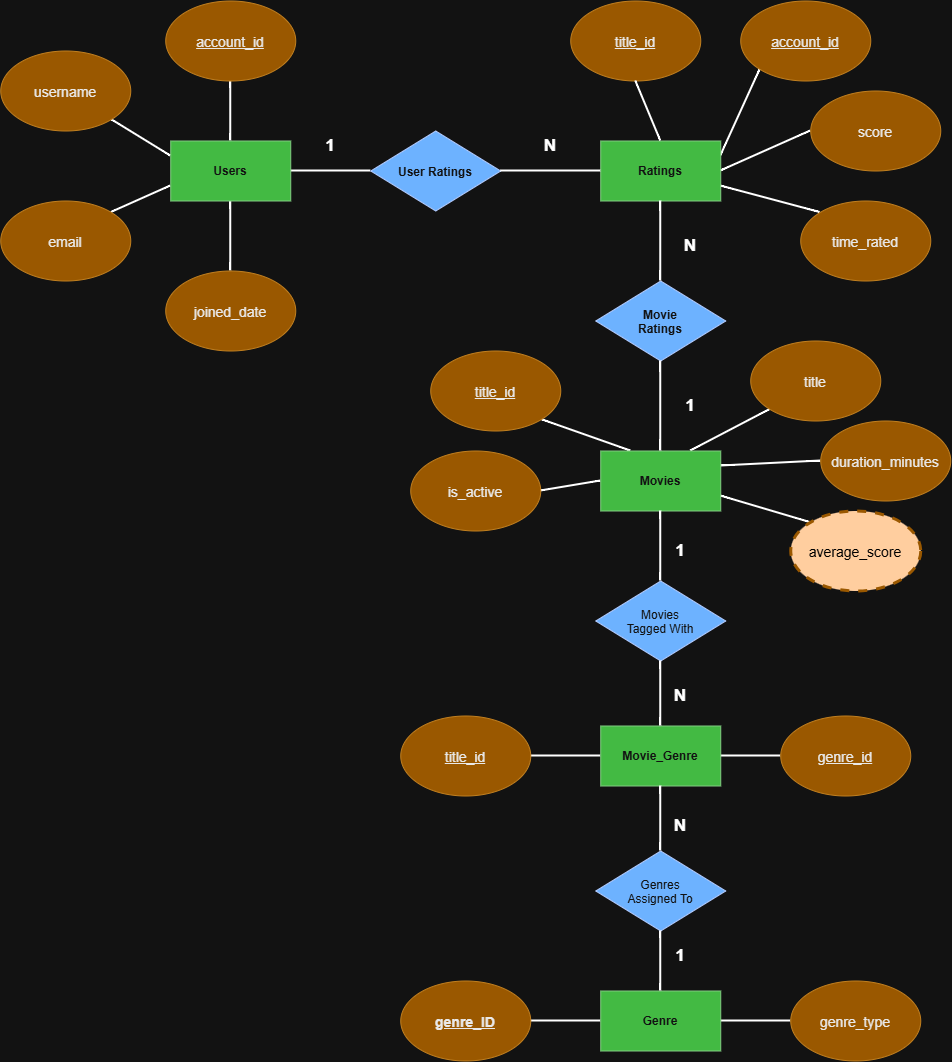

The diagram above was exported from draw.io. Its source (the exported page's mxGraphModel, read from the mxfile embedded in the PNG):
<mxGraphModel dx="2387" dy="1900" grid="1" gridSize="10" guides="1" tooltips="1" connect="1" arrows="1" fold="1" page="1" pageScale="1" pageWidth="850" pageHeight="1100" math="0" shadow="0">
  <root>
    <mxCell id="0" />
    <mxCell id="1" parent="0" />
    <mxCell id="2TDMqYF7WW6wLYW5FzVv-8" edge="1" parent="1" source="2TDMqYF7WW6wLYW5FzVv-1" style="edgeStyle=none;curved=1;rounded=0;orthogonalLoop=1;jettySize=auto;html=1;fontSize=12;startSize=8;endSize=8;endArrow=none;endFill=0;strokeWidth=2;" target="2TDMqYF7WW6wLYW5FzVv-4" value="">
      <mxGeometry relative="1" as="geometry" />
    </mxCell>
    <mxCell id="2TDMqYF7WW6wLYW5FzVv-13" edge="1" parent="1" source="2TDMqYF7WW6wLYW5FzVv-1" style="edgeStyle=none;curved=1;rounded=0;orthogonalLoop=1;jettySize=auto;html=1;exitX=0;exitY=0.25;exitDx=0;exitDy=0;entryX=1;entryY=1;entryDx=0;entryDy=0;fontSize=12;startSize=8;endSize=8;endArrow=none;endFill=0;strokeWidth=2;" target="2TDMqYF7WW6wLYW5FzVv-10">
      <mxGeometry relative="1" as="geometry" />
    </mxCell>
    <mxCell id="2TDMqYF7WW6wLYW5FzVv-15" edge="1" parent="1" source="2TDMqYF7WW6wLYW5FzVv-1" style="edgeStyle=none;curved=1;rounded=0;orthogonalLoop=1;jettySize=auto;html=1;exitX=0;exitY=0.75;exitDx=0;exitDy=0;entryX=1;entryY=0;entryDx=0;entryDy=0;fontSize=12;startSize=8;endSize=8;endArrow=none;endFill=0;strokeWidth=2;" target="2TDMqYF7WW6wLYW5FzVv-14">
      <mxGeometry relative="1" as="geometry" />
    </mxCell>
    <mxCell id="2TDMqYF7WW6wLYW5FzVv-17" edge="1" parent="1" source="2TDMqYF7WW6wLYW5FzVv-1" style="edgeStyle=none;curved=1;rounded=0;orthogonalLoop=1;jettySize=auto;html=1;entryX=0.5;entryY=0;entryDx=0;entryDy=0;fontSize=12;startSize=8;endSize=8;endArrow=none;endFill=0;strokeWidth=2;" target="2TDMqYF7WW6wLYW5FzVv-16">
      <mxGeometry relative="1" as="geometry" />
    </mxCell>
    <mxCell id="2TDMqYF7WW6wLYW5FzVv-19" edge="1" parent="1" source="2TDMqYF7WW6wLYW5FzVv-1" style="edgeStyle=none;curved=1;rounded=0;orthogonalLoop=1;jettySize=auto;html=1;exitX=1;exitY=0.5;exitDx=0;exitDy=0;entryX=0;entryY=0.5;entryDx=0;entryDy=0;fontSize=12;startSize=8;endSize=8;endArrow=none;endFill=0;strokeWidth=2;" target="2TDMqYF7WW6wLYW5FzVv-18">
      <mxGeometry relative="1" as="geometry" />
    </mxCell>
    <mxCell id="2TDMqYF7WW6wLYW5FzVv-1" parent="1" style="whiteSpace=wrap;html=1;fillColor=#008a00;fontColor=#ffffff;strokeColor=#005700;" value="&lt;b&gt;Users&lt;/b&gt;" vertex="1">
      <mxGeometry height="60" width="120" x="160" y="-180" as="geometry" />
    </mxCell>
    <mxCell id="2TDMqYF7WW6wLYW5FzVv-4" parent="1" style="ellipse;whiteSpace=wrap;html=1;shapeInside=1;fillColor=#f0a30a;strokeColor=#BD7000;fontColor=light-dark(#000000,#E9E9E9);fontSize=14;" value="&lt;u&gt;account_id&lt;/u&gt;&lt;br&gt;&lt;div&gt;&lt;br&gt;&lt;/div&gt;" vertex="1">
      <mxGeometry height="80" width="130" x="155" y="-320" as="geometry" />
    </mxCell>
    <mxCell id="2TDMqYF7WW6wLYW5FzVv-10" parent="1" style="ellipse;whiteSpace=wrap;html=1;shapeInside=1;fillColor=#f0a30a;strokeColor=#BD7000;fontColor=light-dark(#000000,#E9E9E9);fontSize=14;" value="&lt;div&gt;username&lt;/div&gt;&lt;div&gt;&lt;br&gt;&lt;/div&gt;" vertex="1">
      <mxGeometry height="80" width="130" x="-10" y="-270" as="geometry" />
    </mxCell>
    <mxCell id="2TDMqYF7WW6wLYW5FzVv-14" parent="1" style="ellipse;whiteSpace=wrap;html=1;shapeInside=1;fillColor=#f0a30a;strokeColor=#BD7000;fontColor=light-dark(#000000,#E9E9E9);fontSize=14;" value="&lt;div&gt;email&lt;/div&gt;" vertex="1">
      <mxGeometry height="80" width="130" x="-10" y="-120" as="geometry" />
    </mxCell>
    <mxCell id="2TDMqYF7WW6wLYW5FzVv-16" parent="1" style="ellipse;whiteSpace=wrap;html=1;shapeInside=1;fillColor=#f0a30a;strokeColor=#BD7000;fontColor=light-dark(#000000,#E9E9E9);fontSize=14;" value="&lt;div&gt;joined_date&lt;/div&gt;" vertex="1">
      <mxGeometry height="80" width="130" x="155" y="-50" as="geometry" />
    </mxCell>
    <mxCell id="2TDMqYF7WW6wLYW5FzVv-18" parent="1" style="rhombus;whiteSpace=wrap;html=1;shapeInside=1;fillColor=#0050ef;fontColor=#ffffff;strokeColor=#001DBC;" value="&lt;b&gt;User Ratings&lt;/b&gt;" vertex="1">
      <mxGeometry height="80" width="130" x="360" y="-190" as="geometry" />
    </mxCell>
    <mxCell id="2TDMqYF7WW6wLYW5FzVv-31" edge="1" parent="1" source="2TDMqYF7WW6wLYW5FzVv-20" style="edgeStyle=none;curved=1;rounded=0;orthogonalLoop=1;jettySize=auto;html=1;exitX=0.25;exitY=0;exitDx=0;exitDy=0;entryX=1;entryY=1;entryDx=0;entryDy=0;fontSize=12;startSize=8;endSize=8;endArrow=none;endFill=0;strokeWidth=2;" target="2TDMqYF7WW6wLYW5FzVv-24">
      <mxGeometry relative="1" as="geometry" />
    </mxCell>
    <mxCell id="2TDMqYF7WW6wLYW5FzVv-32" edge="1" parent="1" source="2TDMqYF7WW6wLYW5FzVv-20" style="edgeStyle=none;curved=1;rounded=0;orthogonalLoop=1;jettySize=auto;html=1;exitX=0.75;exitY=0;exitDx=0;exitDy=0;entryX=0;entryY=1;entryDx=0;entryDy=0;fontSize=12;startSize=8;endSize=8;endArrow=none;endFill=0;strokeWidth=2;" target="2TDMqYF7WW6wLYW5FzVv-26">
      <mxGeometry relative="1" as="geometry" />
    </mxCell>
    <mxCell id="2TDMqYF7WW6wLYW5FzVv-34" edge="1" parent="1" source="2TDMqYF7WW6wLYW5FzVv-20" style="edgeStyle=none;curved=1;rounded=0;orthogonalLoop=1;jettySize=auto;html=1;exitX=0;exitY=0.5;exitDx=0;exitDy=0;entryX=1;entryY=0.5;entryDx=0;entryDy=0;fontSize=12;startSize=8;endSize=8;endArrow=none;endFill=0;strokeWidth=2;" target="2TDMqYF7WW6wLYW5FzVv-28">
      <mxGeometry relative="1" as="geometry" />
    </mxCell>
    <mxCell id="2TDMqYF7WW6wLYW5FzVv-35" edge="1" parent="1" source="2TDMqYF7WW6wLYW5FzVv-20" style="edgeStyle=none;curved=1;rounded=0;orthogonalLoop=1;jettySize=auto;html=1;exitX=1;exitY=0.25;exitDx=0;exitDy=0;entryX=0;entryY=0.5;entryDx=0;entryDy=0;fontSize=12;startSize=8;endSize=8;endArrow=none;endFill=0;strokeWidth=2;" target="2TDMqYF7WW6wLYW5FzVv-29">
      <mxGeometry relative="1" as="geometry" />
    </mxCell>
    <mxCell id="2TDMqYF7WW6wLYW5FzVv-36" edge="1" parent="1" source="2TDMqYF7WW6wLYW5FzVv-20" style="edgeStyle=none;curved=1;rounded=0;orthogonalLoop=1;jettySize=auto;html=1;exitX=1;exitY=0.75;exitDx=0;exitDy=0;entryX=0;entryY=0;entryDx=0;entryDy=0;fontSize=12;startSize=8;endSize=8;endArrow=none;endFill=0;strokeWidth=2;" target="2TDMqYF7WW6wLYW5FzVv-30">
      <mxGeometry relative="1" as="geometry" />
    </mxCell>
    <mxCell id="2TDMqYF7WW6wLYW5FzVv-20" parent="1" style="whiteSpace=wrap;html=1;fillColor=#008a00;fontColor=#ffffff;strokeColor=#005700;" value="&lt;b&gt;Movies&lt;/b&gt;" vertex="1">
      <mxGeometry height="60" width="120" x="590" y="130" as="geometry" />
    </mxCell>
    <mxCell id="2TDMqYF7WW6wLYW5FzVv-22" parent="1" style="text;html=1;whiteSpace=wrap;strokeColor=none;fillColor=none;align=center;verticalAlign=middle;rounded=0;fontSize=17;fontStyle=1" value="1" vertex="1">
      <mxGeometry height="30" width="60" x="290" y="-190" as="geometry" />
    </mxCell>
    <mxCell id="2TDMqYF7WW6wLYW5FzVv-23" parent="1" style="text;html=1;whiteSpace=wrap;strokeColor=none;fillColor=none;align=center;verticalAlign=middle;rounded=0;fontSize=17;fontStyle=1" value="N" vertex="1">
      <mxGeometry height="30" width="60" x="510" y="-190" as="geometry" />
    </mxCell>
    <mxCell id="2TDMqYF7WW6wLYW5FzVv-24" parent="1" style="ellipse;whiteSpace=wrap;html=1;shapeInside=1;fillColor=#f0a30a;strokeColor=#BD7000;fontColor=light-dark(#000000,#E9E9E9);fontSize=14;" value="&lt;div&gt;&lt;u&gt;title_id&lt;/u&gt;&lt;/div&gt;" vertex="1">
      <mxGeometry height="80" width="130" x="420" y="30" as="geometry" />
    </mxCell>
    <mxCell id="2TDMqYF7WW6wLYW5FzVv-25" edge="1" parent="1" source="2TDMqYF7WW6wLYW5FzVv-24" style="edgeStyle=orthogonalEdgeStyle;curved=1;rounded=0;orthogonalLoop=1;jettySize=auto;html=1;innerLoopWaypoints=1;exitX=0.5;exitY=1;exitDx=0;exitDy=0;fontSize=12;startSize=8;endSize=8;" target="2TDMqYF7WW6wLYW5FzVv-24">
      <mxGeometry relative="1" as="geometry" />
    </mxCell>
    <mxCell id="2TDMqYF7WW6wLYW5FzVv-26" parent="1" style="ellipse;whiteSpace=wrap;html=1;shapeInside=1;fillColor=#f0a30a;strokeColor=#BD7000;fontColor=light-dark(#000000,#E9E9E9);fontSize=14;" value="title" vertex="1">
      <mxGeometry height="80" width="130" x="740" y="20" as="geometry" />
    </mxCell>
    <mxCell id="2TDMqYF7WW6wLYW5FzVv-28" parent="1" style="ellipse;whiteSpace=wrap;html=1;shapeInside=1;fillColor=#f0a30a;strokeColor=#BD7000;fontColor=light-dark(#000000,#E9E9E9);fontSize=14;" value="is_active" vertex="1">
      <mxGeometry height="80" width="130" x="400" y="130" as="geometry" />
    </mxCell>
    <mxCell id="2TDMqYF7WW6wLYW5FzVv-29" parent="1" style="ellipse;whiteSpace=wrap;html=1;shapeInside=1;fillColor=#f0a30a;strokeColor=#BD7000;fontColor=light-dark(#000000,#E9E9E9);fontSize=14;" value="duration_minutes" vertex="1">
      <mxGeometry height="80" width="130" x="810" y="100" as="geometry" />
    </mxCell>
    <mxCell id="2TDMqYF7WW6wLYW5FzVv-30" parent="1" style="ellipse;whiteSpace=wrap;html=1;shapeInside=1;fillColor=light-dark(#F0A30A,#FFCE9F);strokeColor=light-dark(#BD7000, #9a5800);fontColor=light-dark(#000000,#000000);fontSize=14;dashed=1;gradientColor=none;strokeWidth=3;perimeterSpacing=0;labelBorderColor=none;" value="average_score" vertex="1">
      <mxGeometry height="80" width="130" x="780" y="190" as="geometry" />
    </mxCell>
    <mxCell id="2TDMqYF7WW6wLYW5FzVv-44" edge="1" parent="1" source="2TDMqYF7WW6wLYW5FzVv-38" style="edgeStyle=none;curved=1;rounded=0;orthogonalLoop=1;jettySize=auto;html=1;exitX=1;exitY=0.25;exitDx=0;exitDy=0;entryX=0;entryY=1;entryDx=0;entryDy=0;fontSize=12;startSize=8;endSize=8;endArrow=none;endFill=0;strokeWidth=2;" target="2TDMqYF7WW6wLYW5FzVv-40">
      <mxGeometry relative="1" as="geometry" />
    </mxCell>
    <mxCell id="2TDMqYF7WW6wLYW5FzVv-45" edge="1" parent="1" source="2TDMqYF7WW6wLYW5FzVv-38" style="edgeStyle=none;curved=1;rounded=0;orthogonalLoop=1;jettySize=auto;html=1;exitX=1;exitY=0.5;exitDx=0;exitDy=0;entryX=0;entryY=0.5;entryDx=0;entryDy=0;fontSize=12;startSize=8;endSize=8;endArrow=none;endFill=0;strokeWidth=2;" target="2TDMqYF7WW6wLYW5FzVv-41">
      <mxGeometry relative="1" as="geometry" />
    </mxCell>
    <mxCell id="2TDMqYF7WW6wLYW5FzVv-46" edge="1" parent="1" source="2TDMqYF7WW6wLYW5FzVv-38" style="edgeStyle=none;curved=1;rounded=0;orthogonalLoop=1;jettySize=auto;html=1;exitX=1;exitY=0.75;exitDx=0;exitDy=0;entryX=0;entryY=0;entryDx=0;entryDy=0;fontSize=12;startSize=8;endSize=8;endArrow=none;endFill=0;strokeWidth=2;" target="2TDMqYF7WW6wLYW5FzVv-42">
      <mxGeometry relative="1" as="geometry" />
    </mxCell>
    <mxCell id="2TDMqYF7WW6wLYW5FzVv-38" parent="1" style="whiteSpace=wrap;html=1;fillColor=#008a00;fontColor=#ffffff;strokeColor=#005700;" value="&lt;b&gt;Ratings&lt;/b&gt;" vertex="1">
      <mxGeometry height="60" width="120" x="590" y="-180" as="geometry" />
    </mxCell>
    <mxCell id="2TDMqYF7WW6wLYW5FzVv-39" parent="1" style="ellipse;whiteSpace=wrap;html=1;shapeInside=1;fillColor=#f0a30a;strokeColor=#BD7000;fontColor=light-dark(#000000,#E9E9E9);fontSize=14;" value="&lt;u&gt;title_id&lt;/u&gt;" vertex="1">
      <mxGeometry height="80" width="130" x="560" y="-320" as="geometry" />
    </mxCell>
    <mxCell id="2TDMqYF7WW6wLYW5FzVv-40" parent="1" style="ellipse;whiteSpace=wrap;html=1;shapeInside=1;fillColor=#f0a30a;strokeColor=#BD7000;fontColor=light-dark(#000000,#E9E9E9);fontSize=14;" value="&lt;u&gt;account_id&lt;/u&gt;&lt;div&gt;&lt;br&gt;&lt;/div&gt;" vertex="1">
      <mxGeometry height="80" width="130" x="730" y="-320" as="geometry" />
    </mxCell>
    <mxCell id="2TDMqYF7WW6wLYW5FzVv-41" parent="1" style="ellipse;whiteSpace=wrap;html=1;shapeInside=1;fillColor=#f0a30a;strokeColor=#BD7000;fontColor=light-dark(#000000,#E9E9E9);fontSize=14;" value="&lt;div&gt;score&lt;/div&gt;" vertex="1">
      <mxGeometry height="80" width="130" x="800" y="-230" as="geometry" />
    </mxCell>
    <mxCell id="2TDMqYF7WW6wLYW5FzVv-42" parent="1" style="ellipse;whiteSpace=wrap;html=1;shapeInside=1;fillColor=#f0a30a;strokeColor=#BD7000;fontColor=light-dark(#000000,#E9E9E9);fontSize=14;" value="time_rated&lt;div&gt;&lt;br&gt;&lt;/div&gt;" vertex="1">
      <mxGeometry height="80" width="130" x="790" y="-120" as="geometry" />
    </mxCell>
    <mxCell id="2TDMqYF7WW6wLYW5FzVv-50" edge="1" parent="1" source="2TDMqYF7WW6wLYW5FzVv-47" style="edgeStyle=none;curved=1;rounded=0;orthogonalLoop=1;jettySize=auto;html=1;exitX=0;exitY=0.5;exitDx=0;exitDy=0;entryX=1;entryY=0.5;entryDx=0;entryDy=0;fontSize=12;startSize=8;endSize=8;endArrow=none;endFill=0;strokeWidth=2;" target="2TDMqYF7WW6wLYW5FzVv-48">
      <mxGeometry relative="1" as="geometry" />
    </mxCell>
    <mxCell id="2TDMqYF7WW6wLYW5FzVv-51" edge="1" parent="1" source="2TDMqYF7WW6wLYW5FzVv-47" style="edgeStyle=none;curved=1;rounded=0;orthogonalLoop=1;jettySize=auto;html=1;exitX=1;exitY=0.5;exitDx=0;exitDy=0;entryX=0;entryY=0.5;entryDx=0;entryDy=0;fontSize=12;startSize=8;endSize=8;endArrow=none;endFill=0;strokeWidth=2;" target="2TDMqYF7WW6wLYW5FzVv-49">
      <mxGeometry relative="1" as="geometry" />
    </mxCell>
    <mxCell id="2TDMqYF7WW6wLYW5FzVv-47" parent="1" style="whiteSpace=wrap;html=1;fillColor=#008a00;fontColor=#ffffff;strokeColor=#005700;" value="&lt;b&gt;Genre&lt;/b&gt;" vertex="1">
      <mxGeometry height="60" width="120" x="590" y="670" as="geometry" />
    </mxCell>
    <mxCell id="2TDMqYF7WW6wLYW5FzVv-48" parent="1" style="ellipse;whiteSpace=wrap;html=1;shapeInside=1;fillColor=#f0a30a;strokeColor=#BD7000;fontColor=light-dark(#000000,#E9E9E9);fontSize=14;" value="&lt;b&gt;&lt;u&gt;genre_ID&lt;/u&gt;&lt;/b&gt;" vertex="1">
      <mxGeometry height="80" width="130" x="390" y="660" as="geometry" />
    </mxCell>
    <mxCell id="2TDMqYF7WW6wLYW5FzVv-49" parent="1" style="ellipse;whiteSpace=wrap;html=1;shapeInside=1;fillColor=#f0a30a;strokeColor=#BD7000;fontColor=light-dark(#000000,#E9E9E9);fontSize=14;" value="genre_type" vertex="1">
      <mxGeometry height="80" width="130" x="780" y="660" as="geometry" />
    </mxCell>
    <mxCell id="2TDMqYF7WW6wLYW5FzVv-55" edge="1" parent="1" source="2TDMqYF7WW6wLYW5FzVv-52" style="edgeStyle=none;curved=1;rounded=0;orthogonalLoop=1;jettySize=auto;html=1;exitX=0;exitY=0.5;exitDx=0;exitDy=0;entryX=1;entryY=0.5;entryDx=0;entryDy=0;fontSize=12;startSize=8;endSize=8;endArrow=none;endFill=0;strokeWidth=2;" target="2TDMqYF7WW6wLYW5FzVv-53">
      <mxGeometry relative="1" as="geometry" />
    </mxCell>
    <mxCell id="2TDMqYF7WW6wLYW5FzVv-56" edge="1" parent="1" source="2TDMqYF7WW6wLYW5FzVv-52" style="edgeStyle=none;curved=1;rounded=0;orthogonalLoop=1;jettySize=auto;html=1;exitX=1;exitY=0.5;exitDx=0;exitDy=0;entryX=0;entryY=0.5;entryDx=0;entryDy=0;fontSize=12;startSize=8;endSize=8;endArrow=none;endFill=0;strokeWidth=2;" target="2TDMqYF7WW6wLYW5FzVv-54">
      <mxGeometry relative="1" as="geometry" />
    </mxCell>
    <mxCell id="2TDMqYF7WW6wLYW5FzVv-52" parent="1" style="whiteSpace=wrap;html=1;fillColor=#008a00;fontColor=#ffffff;strokeColor=#005700;" value="&lt;b&gt;Movie_Genre&lt;/b&gt;" vertex="1">
      <mxGeometry height="60" width="120" x="590" y="405" as="geometry" />
    </mxCell>
    <mxCell id="2TDMqYF7WW6wLYW5FzVv-53" parent="1" style="ellipse;whiteSpace=wrap;html=1;shapeInside=1;fillColor=#f0a30a;strokeColor=#BD7000;fontColor=light-dark(#000000,#E9E9E9);fontSize=14;" value="&lt;u&gt;title_id&lt;/u&gt;" vertex="1">
      <mxGeometry height="80" width="130" x="390" y="395" as="geometry" />
    </mxCell>
    <mxCell id="2TDMqYF7WW6wLYW5FzVv-54" parent="1" style="ellipse;whiteSpace=wrap;html=1;shapeInside=1;fillColor=#f0a30a;strokeColor=#BD7000;fontColor=light-dark(#000000,#E9E9E9);fontSize=14;" value="&lt;u&gt;genre_id&lt;/u&gt;" vertex="1">
      <mxGeometry height="80" width="130" x="770" y="395" as="geometry" />
    </mxCell>
    <mxCell id="d_gRemP2ondkAS7rl6uE-2" edge="1" parent="1" source="2TDMqYF7WW6wLYW5FzVv-39" style="edgeStyle=none;curved=1;rounded=0;orthogonalLoop=1;jettySize=auto;html=1;exitX=0.5;exitY=1;exitDx=0;exitDy=0;entryX=0.5;entryY=0;entryDx=0;entryDy=0;fontSize=12;startSize=8;endSize=8;endArrow=none;endFill=0;strokeWidth=2;" target="2TDMqYF7WW6wLYW5FzVv-38">
      <mxGeometry relative="1" as="geometry">
        <mxPoint x="570" y="-220" as="sourcePoint" />
        <mxPoint x="575" y="-150" as="targetPoint" />
      </mxGeometry>
    </mxCell>
    <mxCell id="d_gRemP2ondkAS7rl6uE-3" edge="1" parent="1" source="2TDMqYF7WW6wLYW5FzVv-18" style="edgeStyle=none;curved=1;rounded=0;orthogonalLoop=1;jettySize=auto;html=1;exitX=1;exitY=0.5;exitDx=0;exitDy=0;entryX=0;entryY=0.5;entryDx=0;entryDy=0;fontSize=12;startSize=8;endSize=8;endArrow=none;endFill=0;strokeWidth=2;" target="2TDMqYF7WW6wLYW5FzVv-38">
      <mxGeometry relative="1" as="geometry">
        <mxPoint x="510" y="-130" as="sourcePoint" />
        <mxPoint x="590" y="-130" as="targetPoint" />
      </mxGeometry>
    </mxCell>
    <mxCell id="d_gRemP2ondkAS7rl6uE-4" parent="1" style="rhombus;whiteSpace=wrap;html=1;shapeInside=1;fillColor=#0050ef;fontColor=#ffffff;strokeColor=#001DBC;" value="&lt;b&gt;Movie Ratings&lt;/b&gt;" vertex="1">
      <mxGeometry height="80" width="130" x="585" y="-40" as="geometry" />
    </mxCell>
    <mxCell id="d_gRemP2ondkAS7rl6uE-5" edge="1" parent="1" source="d_gRemP2ondkAS7rl6uE-4" style="edgeStyle=none;curved=1;rounded=0;orthogonalLoop=1;jettySize=auto;html=1;exitX=0.5;exitY=0;exitDx=0;exitDy=0;entryX=0.5;entryY=1;entryDx=0;entryDy=0;fontSize=12;startSize=8;endSize=8;endArrow=none;endFill=0;strokeWidth=2;" target="2TDMqYF7WW6wLYW5FzVv-38">
      <mxGeometry relative="1" as="geometry">
        <mxPoint x="600" y="-90" as="sourcePoint" />
        <mxPoint x="680" y="-90" as="targetPoint" />
      </mxGeometry>
    </mxCell>
    <mxCell id="d_gRemP2ondkAS7rl6uE-6" edge="1" parent="1" source="2TDMqYF7WW6wLYW5FzVv-20" style="edgeStyle=none;curved=1;rounded=0;orthogonalLoop=1;jettySize=auto;html=1;exitX=0.5;exitY=0;exitDx=0;exitDy=0;entryX=0.5;entryY=1;entryDx=0;entryDy=0;fontSize=12;startSize=8;endSize=8;endArrow=none;endFill=0;strokeWidth=2;" target="d_gRemP2ondkAS7rl6uE-4">
      <mxGeometry relative="1" as="geometry">
        <mxPoint x="660" y="160" as="sourcePoint" />
        <mxPoint x="660" y="80" as="targetPoint" />
      </mxGeometry>
    </mxCell>
    <mxCell id="d_gRemP2ondkAS7rl6uE-7" parent="1" style="text;html=1;whiteSpace=wrap;strokeColor=none;fillColor=none;align=center;verticalAlign=middle;rounded=0;fontSize=17;fontStyle=1" value="1" vertex="1">
      <mxGeometry height="30" width="60" x="650" y="70" as="geometry" />
    </mxCell>
    <mxCell id="d_gRemP2ondkAS7rl6uE-8" parent="1" style="text;html=1;whiteSpace=wrap;strokeColor=none;fillColor=none;align=center;verticalAlign=middle;rounded=0;fontSize=17;fontStyle=1" value="N" vertex="1">
      <mxGeometry height="30" width="60" x="650" y="-90" as="geometry" />
    </mxCell>
    <mxCell id="d_gRemP2ondkAS7rl6uE-9" parent="1" style="rhombus;whiteSpace=wrap;html=1;shapeInside=1;fillColor=#0050ef;fontColor=#ffffff;strokeColor=#001DBC;" value="Movies Tagged With&lt;div&gt;&lt;br/&gt;&lt;/div&gt;" vertex="1">
      <mxGeometry height="80" width="130" x="585" y="260" as="geometry" />
    </mxCell>
    <mxCell id="d_gRemP2ondkAS7rl6uE-10" edge="1" parent="1" source="d_gRemP2ondkAS7rl6uE-9" style="edgeStyle=none;curved=1;rounded=0;orthogonalLoop=1;jettySize=auto;html=1;exitX=0.5;exitY=0;exitDx=0;exitDy=0;entryX=0.5;entryY=1;entryDx=0;entryDy=0;fontSize=12;startSize=8;endSize=8;endArrow=none;endFill=0;strokeWidth=2;" target="2TDMqYF7WW6wLYW5FzVv-20">
      <mxGeometry relative="1" as="geometry">
        <mxPoint x="600" y="180" as="sourcePoint" />
        <mxPoint x="650" y="150" as="targetPoint" />
      </mxGeometry>
    </mxCell>
    <mxCell id="d_gRemP2ondkAS7rl6uE-11" edge="1" parent="1" source="2TDMqYF7WW6wLYW5FzVv-52" style="edgeStyle=none;curved=1;rounded=0;orthogonalLoop=1;jettySize=auto;html=1;exitX=0.5;exitY=0;exitDx=0;exitDy=0;entryX=0.5;entryY=1;entryDx=0;entryDy=0;fontSize=12;startSize=8;endSize=8;endArrow=none;endFill=0;strokeWidth=2;" target="d_gRemP2ondkAS7rl6uE-9">
      <mxGeometry relative="1" as="geometry">
        <mxPoint x="650" y="400" as="sourcePoint" />
        <mxPoint x="660" y="350" as="targetPoint" />
      </mxGeometry>
    </mxCell>
    <mxCell id="d_gRemP2ondkAS7rl6uE-12" parent="1" style="text;html=1;whiteSpace=wrap;strokeColor=none;fillColor=none;align=center;verticalAlign=middle;rounded=0;fontSize=17;fontStyle=1" value="1" vertex="1">
      <mxGeometry height="30" width="60" x="640" y="215" as="geometry" />
    </mxCell>
    <mxCell id="d_gRemP2ondkAS7rl6uE-13" parent="1" style="text;html=1;whiteSpace=wrap;strokeColor=none;fillColor=none;align=center;verticalAlign=middle;rounded=0;fontSize=17;fontStyle=1" value="N" vertex="1">
      <mxGeometry height="30" width="60" x="640" y="360" as="geometry" />
    </mxCell>
    <mxCell id="d_gRemP2ondkAS7rl6uE-14" parent="1" style="rhombus;whiteSpace=wrap;html=1;shapeInside=1;fillColor=#0050ef;fontColor=#ffffff;strokeColor=#001DBC;" value="&lt;div&gt;Genres Assigned To&lt;/div&gt;" vertex="1">
      <mxGeometry height="80" width="130" x="585" y="530" as="geometry" />
    </mxCell>
    <mxCell id="d_gRemP2ondkAS7rl6uE-15" edge="1" parent="1" source="d_gRemP2ondkAS7rl6uE-14" style="edgeStyle=none;curved=1;rounded=0;orthogonalLoop=1;jettySize=auto;html=1;exitX=0.5;exitY=0;exitDx=0;exitDy=0;entryX=0.5;entryY=1;entryDx=0;entryDy=0;fontSize=12;startSize=8;endSize=8;endArrow=none;endFill=0;strokeWidth=2;" target="2TDMqYF7WW6wLYW5FzVv-52">
      <mxGeometry relative="1" as="geometry">
        <mxPoint x="680" y="560" as="sourcePoint" />
        <mxPoint x="680" y="490" as="targetPoint" />
      </mxGeometry>
    </mxCell>
    <mxCell id="d_gRemP2ondkAS7rl6uE-16" edge="1" parent="1" source="2TDMqYF7WW6wLYW5FzVv-47" style="edgeStyle=none;curved=1;rounded=0;orthogonalLoop=1;jettySize=auto;html=1;exitX=0.5;exitY=0;exitDx=0;exitDy=0;entryX=0.5;entryY=1;entryDx=0;entryDy=0;fontSize=12;startSize=8;endSize=8;endArrow=none;endFill=0;strokeWidth=2;" target="d_gRemP2ondkAS7rl6uE-14">
      <mxGeometry relative="1" as="geometry">
        <mxPoint x="740" y="633" as="sourcePoint" />
        <mxPoint x="740" y="590" as="targetPoint" />
      </mxGeometry>
    </mxCell>
    <mxCell id="d_gRemP2ondkAS7rl6uE-17" parent="1" style="text;html=1;whiteSpace=wrap;strokeColor=none;fillColor=none;align=center;verticalAlign=middle;rounded=0;fontSize=17;fontStyle=1" value="N" vertex="1">
      <mxGeometry height="30" width="60" x="640" y="490" as="geometry" />
    </mxCell>
    <mxCell id="d_gRemP2ondkAS7rl6uE-18" parent="1" style="text;html=1;whiteSpace=wrap;strokeColor=none;fillColor=none;align=center;verticalAlign=middle;rounded=0;fontSize=17;fontStyle=1" value="1" vertex="1">
      <mxGeometry height="30" width="60" x="640" y="620" as="geometry" />
    </mxCell>
  </root>
</mxGraphModel>